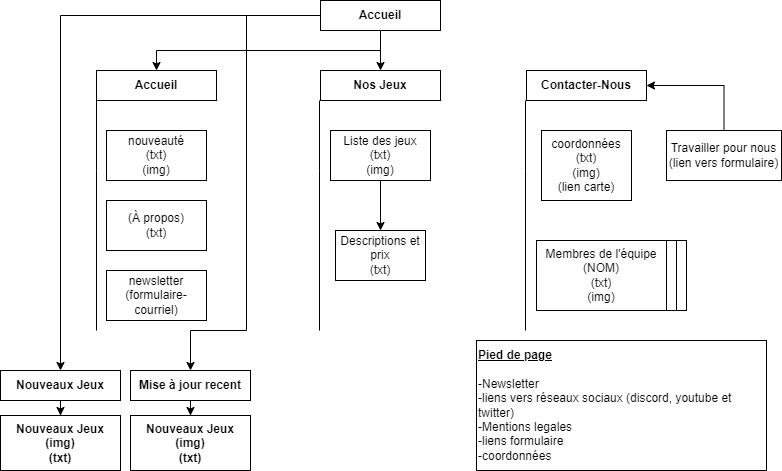

The diagram above was exported from draw.io. Its source (the exported page's mxGraphModel, read from the mxfile embedded in the PNG):
<mxGraphModel dx="2062" dy="794" grid="1" gridSize="10" guides="1" tooltips="1" connect="1" arrows="1" fold="1" page="1" pageScale="1" pageWidth="827" pageHeight="1169" math="0" shadow="0">
  <root>
    <mxCell id="0" />
    <mxCell id="1" parent="0" />
    <mxCell id="W6ShX5Ro6Aa1AWSH53vm-1" value="&lt;b&gt;Accueil&lt;/b&gt;" style="rounded=0;whiteSpace=wrap;html=1;align=center;" vertex="1" parent="1">
      <mxGeometry x="130" y="120" width="120" height="30" as="geometry" />
    </mxCell>
    <mxCell id="W6ShX5Ro6Aa1AWSH53vm-2" value="&lt;b&gt;Nos Jeux&lt;/b&gt;" style="rounded=0;whiteSpace=wrap;html=1;align=center;" vertex="1" parent="1">
      <mxGeometry x="354" y="120" width="120" height="30" as="geometry" />
    </mxCell>
    <mxCell id="W6ShX5Ro6Aa1AWSH53vm-3" value="&lt;b&gt;Contacter-Nous&lt;/b&gt;" style="rounded=0;whiteSpace=wrap;html=1;align=center;" vertex="1" parent="1">
      <mxGeometry x="560" y="120" width="120" height="30" as="geometry" />
    </mxCell>
    <mxCell id="W6ShX5Ro6Aa1AWSH53vm-14" value="" style="edgeStyle=orthogonalEdgeStyle;rounded=0;orthogonalLoop=1;jettySize=auto;html=1;" edge="1" parent="1" source="W6ShX5Ro6Aa1AWSH53vm-4" target="W6ShX5Ro6Aa1AWSH53vm-13">
      <mxGeometry relative="1" as="geometry" />
    </mxCell>
    <mxCell id="W6ShX5Ro6Aa1AWSH53vm-4" value="Liste des jeux&lt;br&gt;(txt)&lt;br&gt;(img)" style="rounded=0;whiteSpace=wrap;html=1;align=center;" vertex="1" parent="1">
      <mxGeometry x="364" y="180" width="100" height="50" as="geometry" />
    </mxCell>
    <mxCell id="W6ShX5Ro6Aa1AWSH53vm-6" value="coordonnées&lt;br&gt;(txt)&lt;br&gt;(img)&lt;br&gt;(lien carte)" style="rounded=0;whiteSpace=wrap;html=1;align=center;" vertex="1" parent="1">
      <mxGeometry x="575" y="180" width="90" height="70" as="geometry" />
    </mxCell>
    <mxCell id="W6ShX5Ro6Aa1AWSH53vm-7" value="nouveauté&lt;br&gt;(txt)&lt;br&gt;(img)" style="rounded=0;whiteSpace=wrap;html=1;align=center;" vertex="1" parent="1">
      <mxGeometry x="140" y="180" width="100" height="50" as="geometry" />
    </mxCell>
    <mxCell id="W6ShX5Ro6Aa1AWSH53vm-10" value="" style="rounded=0;whiteSpace=wrap;html=1;align=center;" vertex="1" parent="1">
      <mxGeometry x="590" y="290" width="130" height="70" as="geometry" />
    </mxCell>
    <mxCell id="W6ShX5Ro6Aa1AWSH53vm-13" value="Descriptions et prix&lt;br&gt;(txt)" style="rounded=0;whiteSpace=wrap;html=1;align=center;" vertex="1" parent="1">
      <mxGeometry x="369" y="280" width="90" height="50" as="geometry" />
    </mxCell>
    <mxCell id="W6ShX5Ro6Aa1AWSH53vm-15" value="(À propos)&lt;br&gt;(txt)" style="rounded=0;whiteSpace=wrap;html=1;align=center;" vertex="1" parent="1">
      <mxGeometry x="140" y="250" width="100" height="50" as="geometry" />
    </mxCell>
    <mxCell id="W6ShX5Ro6Aa1AWSH53vm-23" value="" style="edgeStyle=orthogonalEdgeStyle;rounded=0;orthogonalLoop=1;jettySize=auto;html=1;fontSize=12;entryX=0.5;entryY=0;entryDx=0;entryDy=0;exitX=0.5;exitY=1;exitDx=0;exitDy=0;" edge="1" parent="1" source="W6ShX5Ro6Aa1AWSH53vm-17" target="W6ShX5Ro6Aa1AWSH53vm-2">
      <mxGeometry relative="1" as="geometry">
        <mxPoint x="430" y="110" as="targetPoint" />
      </mxGeometry>
    </mxCell>
    <mxCell id="W6ShX5Ro6Aa1AWSH53vm-26" value="" style="edgeStyle=orthogonalEdgeStyle;rounded=0;orthogonalLoop=1;jettySize=auto;html=1;fontSize=12;entryX=0.5;entryY=0;entryDx=0;entryDy=0;exitX=0.5;exitY=1;exitDx=0;exitDy=0;" edge="1" parent="1" source="W6ShX5Ro6Aa1AWSH53vm-17" target="W6ShX5Ro6Aa1AWSH53vm-1">
      <mxGeometry relative="1" as="geometry">
        <mxPoint x="274" y="65" as="targetPoint" />
      </mxGeometry>
    </mxCell>
    <mxCell id="W6ShX5Ro6Aa1AWSH53vm-32" value="" style="edgeStyle=orthogonalEdgeStyle;rounded=0;orthogonalLoop=1;jettySize=auto;html=1;fontSize=12;" edge="1" parent="1" source="W6ShX5Ro6Aa1AWSH53vm-17" target="W6ShX5Ro6Aa1AWSH53vm-31">
      <mxGeometry relative="1" as="geometry" />
    </mxCell>
    <mxCell id="W6ShX5Ro6Aa1AWSH53vm-39" value="" style="edgeStyle=orthogonalEdgeStyle;rounded=0;orthogonalLoop=1;jettySize=auto;html=1;fontSize=12;entryX=0.5;entryY=0;entryDx=0;entryDy=0;exitX=0;exitY=0.5;exitDx=0;exitDy=0;" edge="1" parent="1" source="W6ShX5Ro6Aa1AWSH53vm-17" target="W6ShX5Ro6Aa1AWSH53vm-36">
      <mxGeometry relative="1" as="geometry">
        <mxPoint x="414" y="-30" as="targetPoint" />
        <Array as="points">
          <mxPoint x="280" y="65" />
          <mxPoint x="280" y="380" />
          <mxPoint x="224" y="380" />
        </Array>
      </mxGeometry>
    </mxCell>
    <mxCell id="W6ShX5Ro6Aa1AWSH53vm-17" value="&lt;b&gt;Accueil&lt;/b&gt;" style="whiteSpace=wrap;html=1;" vertex="1" parent="1">
      <mxGeometry x="354" y="50" width="120" height="30" as="geometry" />
    </mxCell>
    <mxCell id="W6ShX5Ro6Aa1AWSH53vm-18" value="" style="endArrow=none;html=1;rounded=0;fontSize=12;" edge="1" parent="1">
      <mxGeometry width="50" height="50" relative="1" as="geometry">
        <mxPoint x="559" y="380" as="sourcePoint" />
        <mxPoint x="559" y="150" as="targetPoint" />
        <Array as="points">
          <mxPoint x="559" y="220" />
        </Array>
      </mxGeometry>
    </mxCell>
    <mxCell id="W6ShX5Ro6Aa1AWSH53vm-19" value="" style="endArrow=none;html=1;rounded=0;fontSize=12;" edge="1" parent="1">
      <mxGeometry width="50" height="50" relative="1" as="geometry">
        <mxPoint x="353" y="380" as="sourcePoint" />
        <mxPoint x="353" y="150" as="targetPoint" />
        <Array as="points">
          <mxPoint x="353" y="220" />
        </Array>
      </mxGeometry>
    </mxCell>
    <mxCell id="W6ShX5Ro6Aa1AWSH53vm-20" value="" style="endArrow=none;html=1;rounded=0;fontSize=12;" edge="1" parent="1">
      <mxGeometry width="50" height="50" relative="1" as="geometry">
        <mxPoint x="130" y="380" as="sourcePoint" />
        <mxPoint x="130" y="150" as="targetPoint" />
        <Array as="points">
          <mxPoint x="130" y="220" />
        </Array>
      </mxGeometry>
    </mxCell>
    <mxCell id="W6ShX5Ro6Aa1AWSH53vm-21" value="&lt;b&gt;&lt;u&gt;Pied de page&lt;/u&gt;&lt;/b&gt;&lt;br&gt;&lt;br&gt;-Newsletter&lt;br&gt;-liens vers réseaux sociaux (discord, youtube et twitter)&lt;br&gt;-Mentions legales&lt;br&gt;-liens formulaire&lt;br&gt;-coordonnées" style="rounded=0;whiteSpace=wrap;html=1;align=left;" vertex="1" parent="1">
      <mxGeometry x="510" y="390" width="290" height="130" as="geometry" />
    </mxCell>
    <mxCell id="W6ShX5Ro6Aa1AWSH53vm-28" value="" style="edgeStyle=orthogonalEdgeStyle;rounded=0;orthogonalLoop=1;jettySize=auto;html=1;fontSize=12;entryX=1;entryY=0.5;entryDx=0;entryDy=0;exitX=0.5;exitY=0;exitDx=0;exitDy=0;" edge="1" parent="1" source="W6ShX5Ro6Aa1AWSH53vm-22" target="W6ShX5Ro6Aa1AWSH53vm-3">
      <mxGeometry relative="1" as="geometry">
        <mxPoint x="757.5" y="100" as="targetPoint" />
      </mxGeometry>
    </mxCell>
    <mxCell id="W6ShX5Ro6Aa1AWSH53vm-22" value="Travailler pour nous&lt;br&gt;(lien vers formulaire)" style="rounded=0;whiteSpace=wrap;html=1;align=center;" vertex="1" parent="1">
      <mxGeometry x="700" y="180" width="115" height="50" as="geometry" />
    </mxCell>
    <mxCell id="W6ShX5Ro6Aa1AWSH53vm-29" value="" style="rounded=0;whiteSpace=wrap;html=1;align=center;" vertex="1" parent="1">
      <mxGeometry x="580" y="290" width="130" height="70" as="geometry" />
    </mxCell>
    <mxCell id="W6ShX5Ro6Aa1AWSH53vm-30" value="&lt;div&gt;Membres de l'équipe&lt;/div&gt;&lt;font&gt;&lt;div&gt;(NOM)&lt;/div&gt;&lt;div&gt;(txt)&lt;/div&gt;&lt;div&gt;(img)&lt;/div&gt;&lt;/font&gt;" style="rounded=0;whiteSpace=wrap;html=1;align=center;" vertex="1" parent="1">
      <mxGeometry x="570" y="290" width="130" height="70" as="geometry" />
    </mxCell>
    <mxCell id="W6ShX5Ro6Aa1AWSH53vm-34" value="" style="edgeStyle=orthogonalEdgeStyle;rounded=0;orthogonalLoop=1;jettySize=auto;html=1;fontSize=12;" edge="1" parent="1" source="W6ShX5Ro6Aa1AWSH53vm-31" target="W6ShX5Ro6Aa1AWSH53vm-33">
      <mxGeometry relative="1" as="geometry" />
    </mxCell>
    <mxCell id="W6ShX5Ro6Aa1AWSH53vm-31" value="&lt;b&gt;Nouveaux Jeux&lt;/b&gt;" style="whiteSpace=wrap;html=1;" vertex="1" parent="1">
      <mxGeometry x="34" y="420" width="120" height="30" as="geometry" />
    </mxCell>
    <mxCell id="W6ShX5Ro6Aa1AWSH53vm-33" value="&lt;b&gt;Nouveaux Jeux&lt;br&gt;(img)&lt;br&gt;(txt)&lt;br&gt;&lt;/b&gt;" style="whiteSpace=wrap;html=1;" vertex="1" parent="1">
      <mxGeometry x="34" y="465" width="120" height="55" as="geometry" />
    </mxCell>
    <mxCell id="W6ShX5Ro6Aa1AWSH53vm-35" value="" style="edgeStyle=orthogonalEdgeStyle;rounded=0;orthogonalLoop=1;jettySize=auto;html=1;fontSize=12;" edge="1" source="W6ShX5Ro6Aa1AWSH53vm-36" target="W6ShX5Ro6Aa1AWSH53vm-37" parent="1">
      <mxGeometry relative="1" as="geometry" />
    </mxCell>
    <mxCell id="W6ShX5Ro6Aa1AWSH53vm-36" value="&lt;b&gt;Mise à jour recent&lt;/b&gt;" style="whiteSpace=wrap;html=1;" vertex="1" parent="1">
      <mxGeometry x="164" y="420" width="120" height="30" as="geometry" />
    </mxCell>
    <mxCell id="W6ShX5Ro6Aa1AWSH53vm-37" value="&lt;b&gt;Nouveaux Jeux&lt;br&gt;(img)&lt;br&gt;(txt)&lt;br&gt;&lt;/b&gt;" style="whiteSpace=wrap;html=1;" vertex="1" parent="1">
      <mxGeometry x="164" y="465" width="120" height="55" as="geometry" />
    </mxCell>
    <mxCell id="W6ShX5Ro6Aa1AWSH53vm-40" value="newsletter&lt;br&gt;(formulaire-courriel)" style="rounded=0;whiteSpace=wrap;html=1;align=center;" vertex="1" parent="1">
      <mxGeometry x="140" y="320" width="100" height="50" as="geometry" />
    </mxCell>
  </root>
</mxGraphModel>